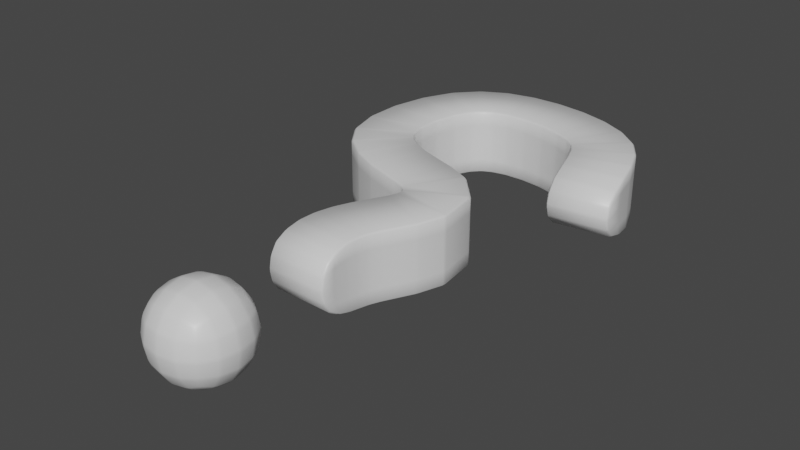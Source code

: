 # Source: question_mark.blend  (saved by Blender 2.91.10; exported with 4.5.12 LTS)
import bpy
from mathutils import Matrix  # noqa: F401  (used for matrix-valued properties, if any)

bpy.ops.wm.read_factory_settings(use_empty=True)
scene = bpy.context.scene
scene.name = 'Scene'

# ---- collections
col_collection = bpy.data.collections.new('Collection'); scene.collection.children.link(col_collection)

# ---- materials (node trees are filled in below, after node groups)
mat_material = bpy.data.materials.new('Material')
mat_material.alpha_threshold = 0.0
mat_material.use_transparent_shadow = False
mat_material.line_color = (0.0, 0.0, 0.0, 1.0)

# ---- material node trees
mat_material.use_nodes = True; mat_material.node_tree.nodes.clear()
_N = mat_material.node_tree.nodes; _L = mat_material.node_tree.links
n0 = _N.new('ShaderNodeOutputMaterial'); n0.name = 'Material Output'; n0.location = (300, 300)
n1 = _N.new('ShaderNodeBsdfPrincipled'); n1.name = 'Principled BSDF'; n1.location = (10, 300)
n1.distribution = 'GGX'
n1.subsurface_method = 'BURLEY'
n1.inputs[2].default_value = 0.4
n1.inputs[3].default_value = 1.45
n1.inputs[27].default_value = (0.0, 0.0, 0.0, 1.0)
n1.inputs[28].default_value = 1.0
_L.new(n1.outputs[0], n0.inputs[0])
n0.is_active_output = True

# ---- world
world_world = bpy.data.worlds.new('World'); scene.world = world_world
world_world.use_nodes = True; world_world.node_tree.nodes.clear()
_N = world_world.node_tree.nodes; _L = world_world.node_tree.links
n0 = _N.new('ShaderNodeOutputWorld'); n0.name = 'World Output'; n0.location = (300, 300)
n1 = _N.new('ShaderNodeBackground'); n1.name = 'Background'; n1.location = (10, 300)
n1.inputs[0].default_value = (0.05088, 0.05088, 0.05088, 1.0)
_L.new(n1.outputs[0], n0.inputs[0])
n0.is_active_output = True
world_world.color = (0.05088, 0.05088, 0.05088)
world_world.use_sun_shadow = False
world_world.sun_shadow_jitter_overblur = 0.0

# ---- meshes
me_cube = bpy.data.meshes.new('Cube')
me_cube.from_pydata([(-0.5923, 1.127, -0.1341), (-0.5923, 1.127, 0.1341), (-0.4978, 1.883, 0.1341), (-0.4978, 1.883, -0.1341), (0.502, 1.828, -0.1341), (-0.01739, 2.001, -0.1341), (0.502, 1.828, 0.1341), (-0.01739, 2.001, 0.1341), (0.0675, 0.916, -0.1341), (0.0675, 0.916, 0.1341), (-0.1132, 0.6661, -0.1341), (-0.1132, 0.6661, 0.1341), (0.5571, 1.364, -0.1341), (0.5571, 1.364, 0.1341), (-0.05078, 0.9432, -0.1341), (-0.05078, 0.9432, 0.1341), (-0.1132, 0.3701, -0.1341), (-0.1132, 0.3701, 0.1341), (-0.2058, -0.2058, 0.2058), (-0.2058, 0.2058, 0.2058), (-0.2058, -0.2058, -0.2058), (-0.2058, 0.2058, -0.2058), (0.2058, -0.2058, 0.2058), (0.2058, 0.2058, 0.2058), (0.2058, -0.2058, -0.2058), (0.2058, 0.2058, -0.2058)], [], [(15, 14, 8, 9), (7, 5, 3, 2), (7, 6, 4, 5), (2, 3, 0, 1), (9, 8, 10, 11), (4, 6, 13, 12), (1, 0, 14, 15), (11, 10, 16, 17), (18, 19, 21, 20), (20, 21, 25, 24), (24, 25, 23, 22), (22, 23, 19, 18), (20, 24, 22, 18), (25, 21, 19, 23)])
me_cube.polygons.foreach_set('use_smooth', [True] * 14)
_uv = me_cube.uv_layers.new(name='UVMap')
_uv.uv.foreach_set('vector', [0.0, 0.0, 0.0, 1.0, 0.0, 1.0, 0.0, 0.0, 0.0, 0.0, 0.0, 1.0, 0.0, 1.0, 0.0, 0.0, 0.0, 0.0, 1.0, 0.0, 1.0, 1.0, 0.0, 1.0, 0.0, 0.0, 0.0, 1.0, 0.0, 1.0, 0.0, 0.0, 0.0, 0.0, 0.0, 1.0, 0.0, 1.0, 0.0, 0.0, 1.0, 1.0, 1.0, 0.0, 1.0, 0.0, 1.0, 1.0, 0.0, 0.0, 0.0, 1.0, 0.0, 1.0, 0.0, 0.0, 0.0, 0.0, 0.0, 1.0, 0.0, 1.0, 0.0, 0.0, 0.375, 0.0, 0.625, 0.0, 0.625, 0.25, 0.375, 0.25, 0.375, 0.25, 0.625, 0.25, 0.625, 0.5, 0.375, 0.5, 0.375, 0.5, 0.625, 0.5, 0.625, 0.75, 0.375, 0.75, 0.375, 0.75, 0.625, 0.75, 0.625, 1.0, 0.375, 1.0, 0.125, 0.5, 0.375, 0.5, 0.375, 0.75, 0.125, 0.75, 0.625, 0.5, 0.875, 0.5, 0.875, 0.75, 0.625, 0.75])
me_cube.materials.append(mat_material)
me_cube.use_remesh_preserve_volume = False
me_cube.use_remesh_preserve_attributes = False
me_cube.use_mirror_vertex_groups = False
me_cube.update()

# ---- objects
ob_question_mark = bpy.data.objects.new('question_mark', me_cube)

# ---- transforms, parenting, visibility, modifiers, constraints
ob_question_mark.location = (0.0, 0.0, 0.0)
ob_question_mark.lock_rotations_4d = False
ob_question_mark.empty_display_type = 'ARROWS'
ob_question_mark.lineart.crease_threshold = 0.0
_m = ob_question_mark.modifiers.new('Subdivision', 'SUBSURF')
_m.uv_smooth = 'PRESERVE_CORNERS'
_m = ob_question_mark.modifiers.new('Solidify', 'SOLIDIFY')
_m.thickness = 0.24
_m = ob_question_mark.modifiers.new('Bevel', 'BEVEL')
_m.limit_method = 'NONE'

# ---- collection membership
col_collection.objects.link(ob_question_mark)

# ---- scene / render settings (as saved in the file)
scene.frame_start = 1; scene.frame_end = 250; scene.frame_set(1)
scene.render.engine = 'BLENDER_EEVEE_NEXT'
scene.cycles.use_denoising = False
scene.cycles.samples = 128
scene.cycles.sampling_pattern = 'TABULATED_SOBOL'
scene.cycles.use_adaptive_sampling = False
scene.cycles.use_light_tree = False
scene.view_settings.view_transform = 'Filmic'
bpy.context.view_layer.update()

# ---- added for rendering (the .blend has no active camera and no usable light): camera, sun
cam_auto = bpy.data.cameras.new('AutoCamera')
cam_auto.lens = 50.0
cam_auto.sensor_width = 36.0
cam_auto.clip_end = 1000.0
ob_auto_camera = bpy.data.objects.new('AutoCamera', cam_auto)
scene.collection.objects.link(ob_auto_camera)
ob_auto_camera.location = (2.22061, -1.75161, 1.76525)
ob_auto_camera.rotation_euler = (1.09748, -7.21219e-08, 0.694738)
scene.camera = ob_auto_camera
light_auto_sun = bpy.data.lights.new('AutoSun', 'SUN')
light_auto_sun.energy = 3.0
light_auto_sun.angle = 0.0523599
ob_auto_sun = bpy.data.objects.new('AutoSun', light_auto_sun)
scene.collection.objects.link(ob_auto_sun)
ob_auto_sun.rotation_euler = (0.872665, 0.174533, 0.523599)
bpy.context.view_layer.update()
